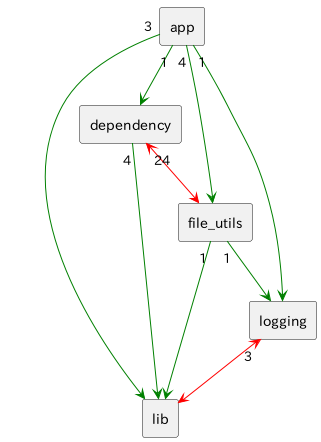

The diagram above was rendered by PlantUML. Its source (embedded in the PNG):
@startuml
scale max 730 width
rectangle "app" as app
rectangle "dependency" as dependency
rectangle "file_utils" as file_utils
rectangle "lib" as lib
rectangle "logging" as logging

app "1" -[#green]-> dependency
app "4" -[#green]-> file_utils
app "3" -[#green]-> lib
app "1" -[#green]-> logging
dependency "24" <-[#red]-> file_utils
dependency "4" -[#green]-> lib
file_utils "1" -[#green]-> lib
file_utils "1" -[#green]-> logging
logging "3" <-[#red]-> lib

@enduml